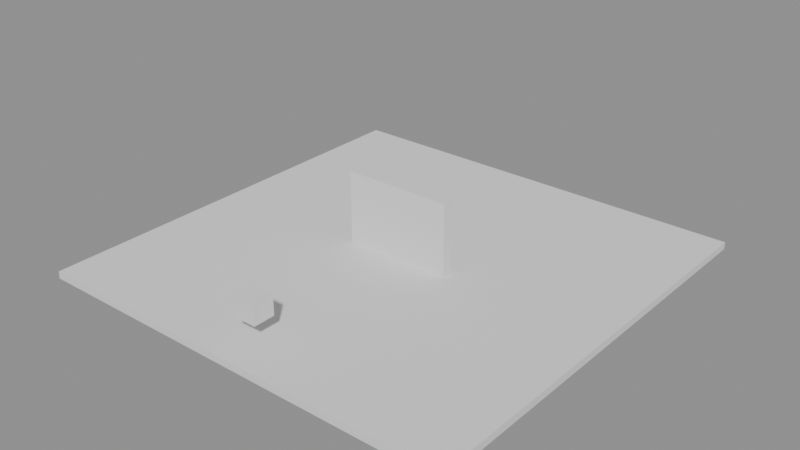 # Source: ch08_07_destruction_solution.blend  (saved by Blender 5.3.31; exported with 4.5.12 LTS)
import bpy
from mathutils import Matrix  # noqa: F401  (used for matrix-valued properties, if any)

bpy.ops.wm.read_factory_settings(use_empty=True)
scene = bpy.context.scene
scene.name = 'SC_DESTRUCTION'

# ---- meshes
me_me_ground = bpy.data.meshes.new('ME_Ground')
me_me_ground.from_pydata([(-6.0, -6.0, -0.1), (-6.0, -6.0, 0.1), (-6.0, 6.0, -0.1), (-6.0, 6.0, 0.1), (6.0, -6.0, -0.1), (6.0, -6.0, 0.1), (6.0, 6.0, -0.1), (6.0, 6.0, 0.1)], [], [(0, 1, 3, 2), (2, 3, 7, 6), (6, 7, 5, 4), (4, 5, 1, 0), (2, 6, 4, 0), (7, 3, 1, 5)])
me_me_ground.update()
me_me_brick_0_0 = bpy.data.meshes.new('ME_Brick_0_0')
me_me_brick_0_0.from_pydata([(-0.25, -0.15, -0.25), (-0.25, -0.15, 0.25), (-0.25, 0.15, -0.25), (-0.25, 0.15, 0.25), (0.25, -0.15, -0.25), (0.25, -0.15, 0.25), (0.25, 0.15, -0.25), (0.25, 0.15, 0.25)], [], [(0, 1, 3, 2), (2, 3, 7, 6), (6, 7, 5, 4), (4, 5, 1, 0), (2, 6, 4, 0), (7, 3, 1, 5)])
me_me_brick_0_0.update()
me_me_brick_0_1 = bpy.data.meshes.new('ME_Brick_0_1')
me_me_brick_0_1.from_pydata([(-0.25, -0.15, -0.25), (-0.25, -0.15, 0.25), (-0.25, 0.15, -0.25), (-0.25, 0.15, 0.25), (0.25, -0.15, -0.25), (0.25, -0.15, 0.25), (0.25, 0.15, -0.25), (0.25, 0.15, 0.25)], [], [(0, 1, 3, 2), (2, 3, 7, 6), (6, 7, 5, 4), (4, 5, 1, 0), (2, 6, 4, 0), (7, 3, 1, 5)])
me_me_brick_0_1.update()
me_me_brick_0_2 = bpy.data.meshes.new('ME_Brick_0_2')
me_me_brick_0_2.from_pydata([(-0.25, -0.15, -0.25), (-0.25, -0.15, 0.25), (-0.25, 0.15, -0.25), (-0.25, 0.15, 0.25), (0.25, -0.15, -0.25), (0.25, -0.15, 0.25), (0.25, 0.15, -0.25), (0.25, 0.15, 0.25)], [], [(0, 1, 3, 2), (2, 3, 7, 6), (6, 7, 5, 4), (4, 5, 1, 0), (2, 6, 4, 0), (7, 3, 1, 5)])
me_me_brick_0_2.update()
me_me_brick_0_3 = bpy.data.meshes.new('ME_Brick_0_3')
me_me_brick_0_3.from_pydata([(-0.25, -0.15, -0.25), (-0.25, -0.15, 0.25), (-0.25, 0.15, -0.25), (-0.25, 0.15, 0.25), (0.25, -0.15, -0.25), (0.25, -0.15, 0.25), (0.25, 0.15, -0.25), (0.25, 0.15, 0.25)], [], [(0, 1, 3, 2), (2, 3, 7, 6), (6, 7, 5, 4), (4, 5, 1, 0), (2, 6, 4, 0), (7, 3, 1, 5)])
me_me_brick_0_3.update()
me_me_brick_1_0 = bpy.data.meshes.new('ME_Brick_1_0')
me_me_brick_1_0.from_pydata([(-0.25, -0.15, -0.25), (-0.25, -0.15, 0.25), (-0.25, 0.15, -0.25), (-0.25, 0.15, 0.25), (0.25, -0.15, -0.25), (0.25, -0.15, 0.25), (0.25, 0.15, -0.25), (0.25, 0.15, 0.25)], [], [(0, 1, 3, 2), (2, 3, 7, 6), (6, 7, 5, 4), (4, 5, 1, 0), (2, 6, 4, 0), (7, 3, 1, 5)])
me_me_brick_1_0.update()
me_me_brick_1_1 = bpy.data.meshes.new('ME_Brick_1_1')
me_me_brick_1_1.from_pydata([(-0.25, -0.15, -0.25), (-0.25, -0.15, 0.25), (-0.25, 0.15, -0.25), (-0.25, 0.15, 0.25), (0.25, -0.15, -0.25), (0.25, -0.15, 0.25), (0.25, 0.15, -0.25), (0.25, 0.15, 0.25)], [], [(0, 1, 3, 2), (2, 3, 7, 6), (6, 7, 5, 4), (4, 5, 1, 0), (2, 6, 4, 0), (7, 3, 1, 5)])
me_me_brick_1_1.update()
me_me_brick_1_2 = bpy.data.meshes.new('ME_Brick_1_2')
me_me_brick_1_2.from_pydata([(-0.25, -0.15, -0.25), (-0.25, -0.15, 0.25), (-0.25, 0.15, -0.25), (-0.25, 0.15, 0.25), (0.25, -0.15, -0.25), (0.25, -0.15, 0.25), (0.25, 0.15, -0.25), (0.25, 0.15, 0.25)], [], [(0, 1, 3, 2), (2, 3, 7, 6), (6, 7, 5, 4), (4, 5, 1, 0), (2, 6, 4, 0), (7, 3, 1, 5)])
me_me_brick_1_2.update()
me_me_brick_1_3 = bpy.data.meshes.new('ME_Brick_1_3')
me_me_brick_1_3.from_pydata([(-0.25, -0.15, -0.25), (-0.25, -0.15, 0.25), (-0.25, 0.15, -0.25), (-0.25, 0.15, 0.25), (0.25, -0.15, -0.25), (0.25, -0.15, 0.25), (0.25, 0.15, -0.25), (0.25, 0.15, 0.25)], [], [(0, 1, 3, 2), (2, 3, 7, 6), (6, 7, 5, 4), (4, 5, 1, 0), (2, 6, 4, 0), (7, 3, 1, 5)])
me_me_brick_1_3.update()
me_me_brick_2_0 = bpy.data.meshes.new('ME_Brick_2_0')
me_me_brick_2_0.from_pydata([(-0.25, -0.15, -0.25), (-0.25, -0.15, 0.25), (-0.25, 0.15, -0.25), (-0.25, 0.15, 0.25), (0.25, -0.15, -0.25), (0.25, -0.15, 0.25), (0.25, 0.15, -0.25), (0.25, 0.15, 0.25)], [], [(0, 1, 3, 2), (2, 3, 7, 6), (6, 7, 5, 4), (4, 5, 1, 0), (2, 6, 4, 0), (7, 3, 1, 5)])
me_me_brick_2_0.update()
me_me_brick_2_1 = bpy.data.meshes.new('ME_Brick_2_1')
me_me_brick_2_1.from_pydata([(-0.25, -0.15, -0.25), (-0.25, -0.15, 0.25), (-0.25, 0.15, -0.25), (-0.25, 0.15, 0.25), (0.25, -0.15, -0.25), (0.25, -0.15, 0.25), (0.25, 0.15, -0.25), (0.25, 0.15, 0.25)], [], [(0, 1, 3, 2), (2, 3, 7, 6), (6, 7, 5, 4), (4, 5, 1, 0), (2, 6, 4, 0), (7, 3, 1, 5)])
me_me_brick_2_1.update()
me_me_brick_2_2 = bpy.data.meshes.new('ME_Brick_2_2')
me_me_brick_2_2.from_pydata([(-0.25, -0.15, -0.25), (-0.25, -0.15, 0.25), (-0.25, 0.15, -0.25), (-0.25, 0.15, 0.25), (0.25, -0.15, -0.25), (0.25, -0.15, 0.25), (0.25, 0.15, -0.25), (0.25, 0.15, 0.25)], [], [(0, 1, 3, 2), (2, 3, 7, 6), (6, 7, 5, 4), (4, 5, 1, 0), (2, 6, 4, 0), (7, 3, 1, 5)])
me_me_brick_2_2.update()
me_me_brick_2_3 = bpy.data.meshes.new('ME_Brick_2_3')
me_me_brick_2_3.from_pydata([(-0.25, -0.15, -0.25), (-0.25, -0.15, 0.25), (-0.25, 0.15, -0.25), (-0.25, 0.15, 0.25), (0.25, -0.15, -0.25), (0.25, -0.15, 0.25), (0.25, 0.15, -0.25), (0.25, 0.15, 0.25)], [], [(0, 1, 3, 2), (2, 3, 7, 6), (6, 7, 5, 4), (4, 5, 1, 0), (2, 6, 4, 0), (7, 3, 1, 5)])
me_me_brick_2_3.update()
me_me_brick_3_0 = bpy.data.meshes.new('ME_Brick_3_0')
me_me_brick_3_0.from_pydata([(-0.25, -0.15, -0.25), (-0.25, -0.15, 0.25), (-0.25, 0.15, -0.25), (-0.25, 0.15, 0.25), (0.25, -0.15, -0.25), (0.25, -0.15, 0.25), (0.25, 0.15, -0.25), (0.25, 0.15, 0.25)], [], [(0, 1, 3, 2), (2, 3, 7, 6), (6, 7, 5, 4), (4, 5, 1, 0), (2, 6, 4, 0), (7, 3, 1, 5)])
me_me_brick_3_0.update()
me_me_brick_3_1 = bpy.data.meshes.new('ME_Brick_3_1')
me_me_brick_3_1.from_pydata([(-0.25, -0.15, -0.25), (-0.25, -0.15, 0.25), (-0.25, 0.15, -0.25), (-0.25, 0.15, 0.25), (0.25, -0.15, -0.25), (0.25, -0.15, 0.25), (0.25, 0.15, -0.25), (0.25, 0.15, 0.25)], [], [(0, 1, 3, 2), (2, 3, 7, 6), (6, 7, 5, 4), (4, 5, 1, 0), (2, 6, 4, 0), (7, 3, 1, 5)])
me_me_brick_3_1.update()
me_me_brick_3_2 = bpy.data.meshes.new('ME_Brick_3_2')
me_me_brick_3_2.from_pydata([(-0.25, -0.15, -0.25), (-0.25, -0.15, 0.25), (-0.25, 0.15, -0.25), (-0.25, 0.15, 0.25), (0.25, -0.15, -0.25), (0.25, -0.15, 0.25), (0.25, 0.15, -0.25), (0.25, 0.15, 0.25)], [], [(0, 1, 3, 2), (2, 3, 7, 6), (6, 7, 5, 4), (4, 5, 1, 0), (2, 6, 4, 0), (7, 3, 1, 5)])
me_me_brick_3_2.update()
me_me_brick_3_3 = bpy.data.meshes.new('ME_Brick_3_3')
me_me_brick_3_3.from_pydata([(-0.25, -0.15, -0.25), (-0.25, -0.15, 0.25), (-0.25, 0.15, -0.25), (-0.25, 0.15, 0.25), (0.25, -0.15, -0.25), (0.25, -0.15, 0.25), (0.25, 0.15, -0.25), (0.25, 0.15, 0.25)], [], [(0, 1, 3, 2), (2, 3, 7, 6), (6, 7, 5, 4), (4, 5, 1, 0), (2, 6, 4, 0), (7, 3, 1, 5)])
me_me_brick_3_3.update()
me_me_brick_4_0 = bpy.data.meshes.new('ME_Brick_4_0')
me_me_brick_4_0.from_pydata([(-0.25, -0.15, -0.25), (-0.25, -0.15, 0.25), (-0.25, 0.15, -0.25), (-0.25, 0.15, 0.25), (0.25, -0.15, -0.25), (0.25, -0.15, 0.25), (0.25, 0.15, -0.25), (0.25, 0.15, 0.25)], [], [(0, 1, 3, 2), (2, 3, 7, 6), (6, 7, 5, 4), (4, 5, 1, 0), (2, 6, 4, 0), (7, 3, 1, 5)])
me_me_brick_4_0.update()
me_me_brick_4_1 = bpy.data.meshes.new('ME_Brick_4_1')
me_me_brick_4_1.from_pydata([(-0.25, -0.15, -0.25), (-0.25, -0.15, 0.25), (-0.25, 0.15, -0.25), (-0.25, 0.15, 0.25), (0.25, -0.15, -0.25), (0.25, -0.15, 0.25), (0.25, 0.15, -0.25), (0.25, 0.15, 0.25)], [], [(0, 1, 3, 2), (2, 3, 7, 6), (6, 7, 5, 4), (4, 5, 1, 0), (2, 6, 4, 0), (7, 3, 1, 5)])
me_me_brick_4_1.update()
me_me_brick_4_2 = bpy.data.meshes.new('ME_Brick_4_2')
me_me_brick_4_2.from_pydata([(-0.25, -0.15, -0.25), (-0.25, -0.15, 0.25), (-0.25, 0.15, -0.25), (-0.25, 0.15, 0.25), (0.25, -0.15, -0.25), (0.25, -0.15, 0.25), (0.25, 0.15, -0.25), (0.25, 0.15, 0.25)], [], [(0, 1, 3, 2), (2, 3, 7, 6), (6, 7, 5, 4), (4, 5, 1, 0), (2, 6, 4, 0), (7, 3, 1, 5)])
me_me_brick_4_2.update()
me_me_brick_4_3 = bpy.data.meshes.new('ME_Brick_4_3')
me_me_brick_4_3.from_pydata([(-0.25, -0.15, -0.25), (-0.25, -0.15, 0.25), (-0.25, 0.15, -0.25), (-0.25, 0.15, 0.25), (0.25, -0.15, -0.25), (0.25, -0.15, 0.25), (0.25, 0.15, -0.25), (0.25, 0.15, 0.25)], [], [(0, 1, 3, 2), (2, 3, 7, 6), (6, 7, 5, 4), (4, 5, 1, 0), (2, 6, 4, 0), (7, 3, 1, 5)])
me_me_brick_4_3.update()
me_me_brick_5_0 = bpy.data.meshes.new('ME_Brick_5_0')
me_me_brick_5_0.from_pydata([(-0.25, -0.15, -0.25), (-0.25, -0.15, 0.25), (-0.25, 0.15, -0.25), (-0.25, 0.15, 0.25), (0.25, -0.15, -0.25), (0.25, -0.15, 0.25), (0.25, 0.15, -0.25), (0.25, 0.15, 0.25)], [], [(0, 1, 3, 2), (2, 3, 7, 6), (6, 7, 5, 4), (4, 5, 1, 0), (2, 6, 4, 0), (7, 3, 1, 5)])
me_me_brick_5_0.update()
me_me_brick_5_1 = bpy.data.meshes.new('ME_Brick_5_1')
me_me_brick_5_1.from_pydata([(-0.25, -0.15, -0.25), (-0.25, -0.15, 0.25), (-0.25, 0.15, -0.25), (-0.25, 0.15, 0.25), (0.25, -0.15, -0.25), (0.25, -0.15, 0.25), (0.25, 0.15, -0.25), (0.25, 0.15, 0.25)], [], [(0, 1, 3, 2), (2, 3, 7, 6), (6, 7, 5, 4), (4, 5, 1, 0), (2, 6, 4, 0), (7, 3, 1, 5)])
me_me_brick_5_1.update()
me_me_brick_5_2 = bpy.data.meshes.new('ME_Brick_5_2')
me_me_brick_5_2.from_pydata([(-0.25, -0.15, -0.25), (-0.25, -0.15, 0.25), (-0.25, 0.15, -0.25), (-0.25, 0.15, 0.25), (0.25, -0.15, -0.25), (0.25, -0.15, 0.25), (0.25, 0.15, -0.25), (0.25, 0.15, 0.25)], [], [(0, 1, 3, 2), (2, 3, 7, 6), (6, 7, 5, 4), (4, 5, 1, 0), (2, 6, 4, 0), (7, 3, 1, 5)])
me_me_brick_5_2.update()
me_me_brick_5_3 = bpy.data.meshes.new('ME_Brick_5_3')
me_me_brick_5_3.from_pydata([(-0.25, -0.15, -0.25), (-0.25, -0.15, 0.25), (-0.25, 0.15, -0.25), (-0.25, 0.15, 0.25), (0.25, -0.15, -0.25), (0.25, -0.15, 0.25), (0.25, 0.15, -0.25), (0.25, 0.15, 0.25)], [], [(0, 1, 3, 2), (2, 3, 7, 6), (6, 7, 5, 4), (4, 5, 1, 0), (2, 6, 4, 0), (7, 3, 1, 5)])
me_me_brick_5_3.update()
me_me_wreck_ball = bpy.data.meshes.new('ME_Wreck_Ball')
me_me_wreck_ball.from_pydata([(-0.3, -0.3, -0.3), (-0.3, -0.3, 0.3), (-0.3, 0.3, -0.3), (-0.3, 0.3, 0.3), (0.3, -0.3, -0.3), (0.3, -0.3, 0.3), (0.3, 0.3, -0.3), (0.3, 0.3, 0.3)], [], [(0, 1, 3, 2), (2, 3, 7, 6), (6, 7, 5, 4), (4, 5, 1, 0), (2, 6, 4, 0), (7, 3, 1, 5)])
me_me_wreck_ball.update()

# ---- objects
ob_ground = bpy.data.objects.new('Ground', me_me_ground)
ob_brick_0_0 = bpy.data.objects.new('Brick_0_0', me_me_brick_0_0)
ob_brick_0_1 = bpy.data.objects.new('Brick_0_1', me_me_brick_0_1)
ob_brick_0_2 = bpy.data.objects.new('Brick_0_2', me_me_brick_0_2)
ob_brick_0_3 = bpy.data.objects.new('Brick_0_3', me_me_brick_0_3)
ob_brick_1_0 = bpy.data.objects.new('Brick_1_0', me_me_brick_1_0)
ob_brick_1_1 = bpy.data.objects.new('Brick_1_1', me_me_brick_1_1)
ob_brick_1_2 = bpy.data.objects.new('Brick_1_2', me_me_brick_1_2)
ob_brick_1_3 = bpy.data.objects.new('Brick_1_3', me_me_brick_1_3)
ob_brick_2_0 = bpy.data.objects.new('Brick_2_0', me_me_brick_2_0)
ob_brick_2_1 = bpy.data.objects.new('Brick_2_1', me_me_brick_2_1)
ob_brick_2_2 = bpy.data.objects.new('Brick_2_2', me_me_brick_2_2)
ob_brick_2_3 = bpy.data.objects.new('Brick_2_3', me_me_brick_2_3)
ob_brick_3_0 = bpy.data.objects.new('Brick_3_0', me_me_brick_3_0)
ob_brick_3_1 = bpy.data.objects.new('Brick_3_1', me_me_brick_3_1)
ob_brick_3_2 = bpy.data.objects.new('Brick_3_2', me_me_brick_3_2)
ob_brick_3_3 = bpy.data.objects.new('Brick_3_3', me_me_brick_3_3)
ob_brick_4_0 = bpy.data.objects.new('Brick_4_0', me_me_brick_4_0)
ob_brick_4_1 = bpy.data.objects.new('Brick_4_1', me_me_brick_4_1)
ob_brick_4_2 = bpy.data.objects.new('Brick_4_2', me_me_brick_4_2)
ob_brick_4_3 = bpy.data.objects.new('Brick_4_3', me_me_brick_4_3)
ob_brick_5_0 = bpy.data.objects.new('Brick_5_0', me_me_brick_5_0)
ob_brick_5_1 = bpy.data.objects.new('Brick_5_1', me_me_brick_5_1)
ob_brick_5_2 = bpy.data.objects.new('Brick_5_2', me_me_brick_5_2)
ob_brick_5_3 = bpy.data.objects.new('Brick_5_3', me_me_brick_5_3)
ob_wreck_ball = bpy.data.objects.new('Wreck_Ball', me_me_wreck_ball)
ob_constraint = bpy.data.objects.new('Constraint', None)
ob_constraint_001 = bpy.data.objects.new('Constraint.001', None)
ob_constraint_002 = bpy.data.objects.new('Constraint.002', None)
ob_constraint_003 = bpy.data.objects.new('Constraint.003', None)
ob_constraint_004 = bpy.data.objects.new('Constraint.004', None)
ob_constraint_005 = bpy.data.objects.new('Constraint.005', None)
ob_constraint_006 = bpy.data.objects.new('Constraint.006', None)
ob_constraint_007 = bpy.data.objects.new('Constraint.007', None)
ob_constraint_008 = bpy.data.objects.new('Constraint.008', None)
ob_constraint_009 = bpy.data.objects.new('Constraint.009', None)
ob_constraint_010 = bpy.data.objects.new('Constraint.010', None)
ob_constraint_011 = bpy.data.objects.new('Constraint.011', None)
ob_constraint_012 = bpy.data.objects.new('Constraint.012', None)
ob_constraint_013 = bpy.data.objects.new('Constraint.013', None)
ob_constraint_014 = bpy.data.objects.new('Constraint.014', None)
ob_constraint_015 = bpy.data.objects.new('Constraint.015', None)
ob_constraint_016 = bpy.data.objects.new('Constraint.016', None)
ob_constraint_017 = bpy.data.objects.new('Constraint.017', None)
ob_constraint_018 = bpy.data.objects.new('Constraint.018', None)
ob_constraint_019 = bpy.data.objects.new('Constraint.019', None)
ob_constraint_020 = bpy.data.objects.new('Constraint.020', None)
ob_constraint_021 = bpy.data.objects.new('Constraint.021', None)
ob_constraint_022 = bpy.data.objects.new('Constraint.022', None)
ob_constraint_023 = bpy.data.objects.new('Constraint.023', None)
ob_constraint_024 = bpy.data.objects.new('Constraint.024', None)
ob_constraint_025 = bpy.data.objects.new('Constraint.025', None)
ob_constraint_026 = bpy.data.objects.new('Constraint.026', None)
ob_constraint_027 = bpy.data.objects.new('Constraint.027', None)
ob_constraint_028 = bpy.data.objects.new('Constraint.028', None)
ob_constraint_029 = bpy.data.objects.new('Constraint.029', None)
ob_constraint_030 = bpy.data.objects.new('Constraint.030', None)
ob_constraint_031 = bpy.data.objects.new('Constraint.031', None)
ob_constraint_032 = bpy.data.objects.new('Constraint.032', None)
ob_constraint_033 = bpy.data.objects.new('Constraint.033', None)
ob_constraint_034 = bpy.data.objects.new('Constraint.034', None)
ob_constraint_035 = bpy.data.objects.new('Constraint.035', None)
ob_constraint_036 = bpy.data.objects.new('Constraint.036', None)
ob_constraint_037 = bpy.data.objects.new('Constraint.037', None)

# ---- transforms, parenting, visibility, modifiers, constraints
ob_ground.location = (0.0, 0.0, -0.1)
ob_brick_0_0.location = (-1.25, 0.0, 0.25)
ob_brick_0_1.location = (-1.25, 0.0, 0.75)
ob_brick_0_2.location = (-1.25, 0.0, 1.25)
ob_brick_0_3.location = (-1.25, 0.0, 1.75)
ob_brick_1_0.location = (-0.75, 0.0, 0.25)
ob_brick_1_1.location = (-0.75, 0.0, 0.75)
ob_brick_1_2.location = (-0.75, 0.0, 1.25)
ob_brick_1_3.location = (-0.75, 0.0, 1.75)
ob_brick_2_0.location = (-0.25, 0.0, 0.25)
ob_brick_2_1.location = (-0.25, 0.0, 0.75)
ob_brick_2_2.location = (-0.25, 0.0, 1.25)
ob_brick_2_3.location = (-0.25, 0.0, 1.75)
ob_brick_3_0.location = (0.25, 0.0, 0.25)
ob_brick_3_1.location = (0.25, 0.0, 0.75)
ob_brick_3_2.location = (0.25, 0.0, 1.25)
ob_brick_3_3.location = (0.25, 0.0, 1.75)
ob_brick_4_0.location = (0.75, 0.0, 0.25)
ob_brick_4_1.location = (0.75, 0.0, 0.75)
ob_brick_4_2.location = (0.75, 0.0, 1.25)
ob_brick_4_3.location = (0.75, 0.0, 1.75)
ob_brick_5_0.location = (1.25, 0.0, 0.25)
ob_brick_5_1.location = (1.25, 0.0, 0.75)
ob_brick_5_2.location = (1.25, 0.0, 1.25)
ob_brick_5_3.location = (1.25, 0.0, 1.75)
ob_wreck_ball.location = (0.0, -5.0, 0.9)
ob_constraint.location = (-1.0, 0.0, 0.25)
ob_constraint.empty_display_type = 'ARROWS'
ob_constraint_001.location = (-1.25, 0.0, 0.5)
ob_constraint_001.empty_display_type = 'ARROWS'
ob_constraint_002.location = (-1.0, 0.0, 0.75)
ob_constraint_002.empty_display_type = 'ARROWS'
ob_constraint_003.location = (-1.25, 0.0, 1.0)
ob_constraint_003.empty_display_type = 'ARROWS'
ob_constraint_004.location = (-1.0, 0.0, 1.25)
ob_constraint_004.empty_display_type = 'ARROWS'
ob_constraint_005.location = (-1.25, 0.0, 1.5)
ob_constraint_005.empty_display_type = 'ARROWS'
ob_constraint_006.location = (-1.0, 0.0, 1.75)
ob_constraint_006.empty_display_type = 'ARROWS'
ob_constraint_007.location = (-0.5, 0.0, 0.25)
ob_constraint_007.empty_display_type = 'ARROWS'
ob_constraint_008.location = (-0.75, 0.0, 0.5)
ob_constraint_008.empty_display_type = 'ARROWS'
ob_constraint_009.location = (-0.5, 0.0, 0.75)
ob_constraint_009.empty_display_type = 'ARROWS'
ob_constraint_010.location = (-0.75, 0.0, 1.0)
ob_constraint_010.empty_display_type = 'ARROWS'
ob_constraint_011.location = (-0.5, 0.0, 1.25)
ob_constraint_011.empty_display_type = 'ARROWS'
ob_constraint_012.location = (-0.75, 0.0, 1.5)
ob_constraint_012.empty_display_type = 'ARROWS'
ob_constraint_013.location = (-0.5, 0.0, 1.75)
ob_constraint_013.empty_display_type = 'ARROWS'
ob_constraint_014.location = (0.0, 0.0, 0.25)
ob_constraint_014.empty_display_type = 'ARROWS'
ob_constraint_015.location = (-0.25, 0.0, 0.5)
ob_constraint_015.empty_display_type = 'ARROWS'
ob_constraint_016.location = (0.0, 0.0, 0.75)
ob_constraint_016.empty_display_type = 'ARROWS'
ob_constraint_017.location = (-0.25, 0.0, 1.0)
ob_constraint_017.empty_display_type = 'ARROWS'
ob_constraint_018.location = (0.0, 0.0, 1.25)
ob_constraint_018.empty_display_type = 'ARROWS'
ob_constraint_019.location = (-0.25, 0.0, 1.5)
ob_constraint_019.empty_display_type = 'ARROWS'
ob_constraint_020.location = (0.0, 0.0, 1.75)
ob_constraint_020.empty_display_type = 'ARROWS'
ob_constraint_021.location = (0.5, 0.0, 0.25)
ob_constraint_021.empty_display_type = 'ARROWS'
ob_constraint_022.location = (0.25, 0.0, 0.5)
ob_constraint_022.empty_display_type = 'ARROWS'
ob_constraint_023.location = (0.5, 0.0, 0.75)
ob_constraint_023.empty_display_type = 'ARROWS'
ob_constraint_024.location = (0.25, 0.0, 1.0)
ob_constraint_024.empty_display_type = 'ARROWS'
ob_constraint_025.location = (0.5, 0.0, 1.25)
ob_constraint_025.empty_display_type = 'ARROWS'
ob_constraint_026.location = (0.25, 0.0, 1.5)
ob_constraint_026.empty_display_type = 'ARROWS'
ob_constraint_027.location = (0.5, 0.0, 1.75)
ob_constraint_027.empty_display_type = 'ARROWS'
ob_constraint_028.location = (1.0, 0.0, 0.25)
ob_constraint_028.empty_display_type = 'ARROWS'
ob_constraint_029.location = (0.75, 0.0, 0.5)
ob_constraint_029.empty_display_type = 'ARROWS'
ob_constraint_030.location = (1.0, 0.0, 0.75)
ob_constraint_030.empty_display_type = 'ARROWS'
ob_constraint_031.location = (0.75, 0.0, 1.0)
ob_constraint_031.empty_display_type = 'ARROWS'
ob_constraint_032.location = (1.0, 0.0, 1.25)
ob_constraint_032.empty_display_type = 'ARROWS'
ob_constraint_033.location = (0.75, 0.0, 1.5)
ob_constraint_033.empty_display_type = 'ARROWS'
ob_constraint_034.location = (1.0, 0.0, 1.75)
ob_constraint_034.empty_display_type = 'ARROWS'
ob_constraint_035.location = (1.25, 0.0, 0.5)
ob_constraint_035.empty_display_type = 'ARROWS'
ob_constraint_036.location = (1.25, 0.0, 1.0)
ob_constraint_036.empty_display_type = 'ARROWS'
ob_constraint_037.location = (1.25, 0.0, 1.5)
ob_constraint_037.empty_display_type = 'ARROWS'

# ---- collection membership
scene.collection.objects.link(ob_ground)
scene.collection.objects.link(ob_brick_0_0)
scene.collection.objects.link(ob_brick_0_1)
scene.collection.objects.link(ob_brick_0_2)
scene.collection.objects.link(ob_brick_0_3)
scene.collection.objects.link(ob_brick_1_0)
scene.collection.objects.link(ob_brick_1_1)
scene.collection.objects.link(ob_brick_1_2)
scene.collection.objects.link(ob_brick_1_3)
scene.collection.objects.link(ob_brick_2_0)
scene.collection.objects.link(ob_brick_2_1)
scene.collection.objects.link(ob_brick_2_2)
scene.collection.objects.link(ob_brick_2_3)
scene.collection.objects.link(ob_brick_3_0)
scene.collection.objects.link(ob_brick_3_1)
scene.collection.objects.link(ob_brick_3_2)
scene.collection.objects.link(ob_brick_3_3)
scene.collection.objects.link(ob_brick_4_0)
scene.collection.objects.link(ob_brick_4_1)
scene.collection.objects.link(ob_brick_4_2)
scene.collection.objects.link(ob_brick_4_3)
scene.collection.objects.link(ob_brick_5_0)
scene.collection.objects.link(ob_brick_5_1)
scene.collection.objects.link(ob_brick_5_2)
scene.collection.objects.link(ob_brick_5_3)
scene.collection.objects.link(ob_wreck_ball)
scene.collection.objects.link(ob_constraint)
scene.collection.objects.link(ob_constraint_001)
scene.collection.objects.link(ob_constraint_002)
scene.collection.objects.link(ob_constraint_003)
scene.collection.objects.link(ob_constraint_004)
scene.collection.objects.link(ob_constraint_005)
scene.collection.objects.link(ob_constraint_006)
scene.collection.objects.link(ob_constraint_007)
scene.collection.objects.link(ob_constraint_008)
scene.collection.objects.link(ob_constraint_009)
scene.collection.objects.link(ob_constraint_010)
scene.collection.objects.link(ob_constraint_011)
scene.collection.objects.link(ob_constraint_012)
scene.collection.objects.link(ob_constraint_013)
scene.collection.objects.link(ob_constraint_014)
scene.collection.objects.link(ob_constraint_015)
scene.collection.objects.link(ob_constraint_016)
scene.collection.objects.link(ob_constraint_017)
scene.collection.objects.link(ob_constraint_018)
scene.collection.objects.link(ob_constraint_019)
scene.collection.objects.link(ob_constraint_020)
scene.collection.objects.link(ob_constraint_021)
scene.collection.objects.link(ob_constraint_022)
scene.collection.objects.link(ob_constraint_023)
scene.collection.objects.link(ob_constraint_024)
scene.collection.objects.link(ob_constraint_025)
scene.collection.objects.link(ob_constraint_026)
scene.collection.objects.link(ob_constraint_027)
scene.collection.objects.link(ob_constraint_028)
scene.collection.objects.link(ob_constraint_029)
scene.collection.objects.link(ob_constraint_030)
scene.collection.objects.link(ob_constraint_031)
scene.collection.objects.link(ob_constraint_032)
scene.collection.objects.link(ob_constraint_033)
scene.collection.objects.link(ob_constraint_034)
scene.collection.objects.link(ob_constraint_035)
scene.collection.objects.link(ob_constraint_036)
scene.collection.objects.link(ob_constraint_037)

# ---- scene / render settings (as saved in the file)
scene.frame_start = 1; scene.frame_end = 120; scene.frame_set(1)
scene.render.engine = 'BLENDER_EEVEE_NEXT'
scene.render.bake_bias = 0.0
scene.render.bake_samples = 0
scene.render.compositor_device = 'GPU'
scene.eevee.use_volume_custom_range = False
scene.eevee.fast_gi_thickness_near = 0.1
scene.eevee.fast_gi_thickness_far = 0.0
scene.eevee.ray_tracing_options.screen_trace_thickness = 0.1
bpy.context.view_layer.update()

# ---- added for rendering (the .blend has no active camera and no usable light): camera, sun + grey world if the file has none
cam_auto = bpy.data.cameras.new('AutoCamera')
cam_auto.lens = 50.0
cam_auto.sensor_width = 36.0
cam_auto.clip_end = 1000.0
ob_auto_camera = bpy.data.objects.new('AutoCamera', cam_auto)
scene.collection.objects.link(ob_auto_camera)
ob_auto_camera.location = (15.833, -18.9996, 13.5664)
ob_auto_camera.rotation_euler = (1.09748, -7.21219e-08, 0.694738)
scene.camera = ob_auto_camera
light_auto_sun = bpy.data.lights.new('AutoSun', 'SUN')
light_auto_sun.energy = 3.0
light_auto_sun.angle = 0.0523599
ob_auto_sun = bpy.data.objects.new('AutoSun', light_auto_sun)
scene.collection.objects.link(ob_auto_sun)
ob_auto_sun.rotation_euler = (0.872665, 0.174533, 0.523599)
if scene.world is None:
    world_auto = bpy.data.worlds.new('AutoWorld')
    world_auto.color = (0.3, 0.3, 0.3)
    scene.world = world_auto
bpy.context.view_layer.update()
